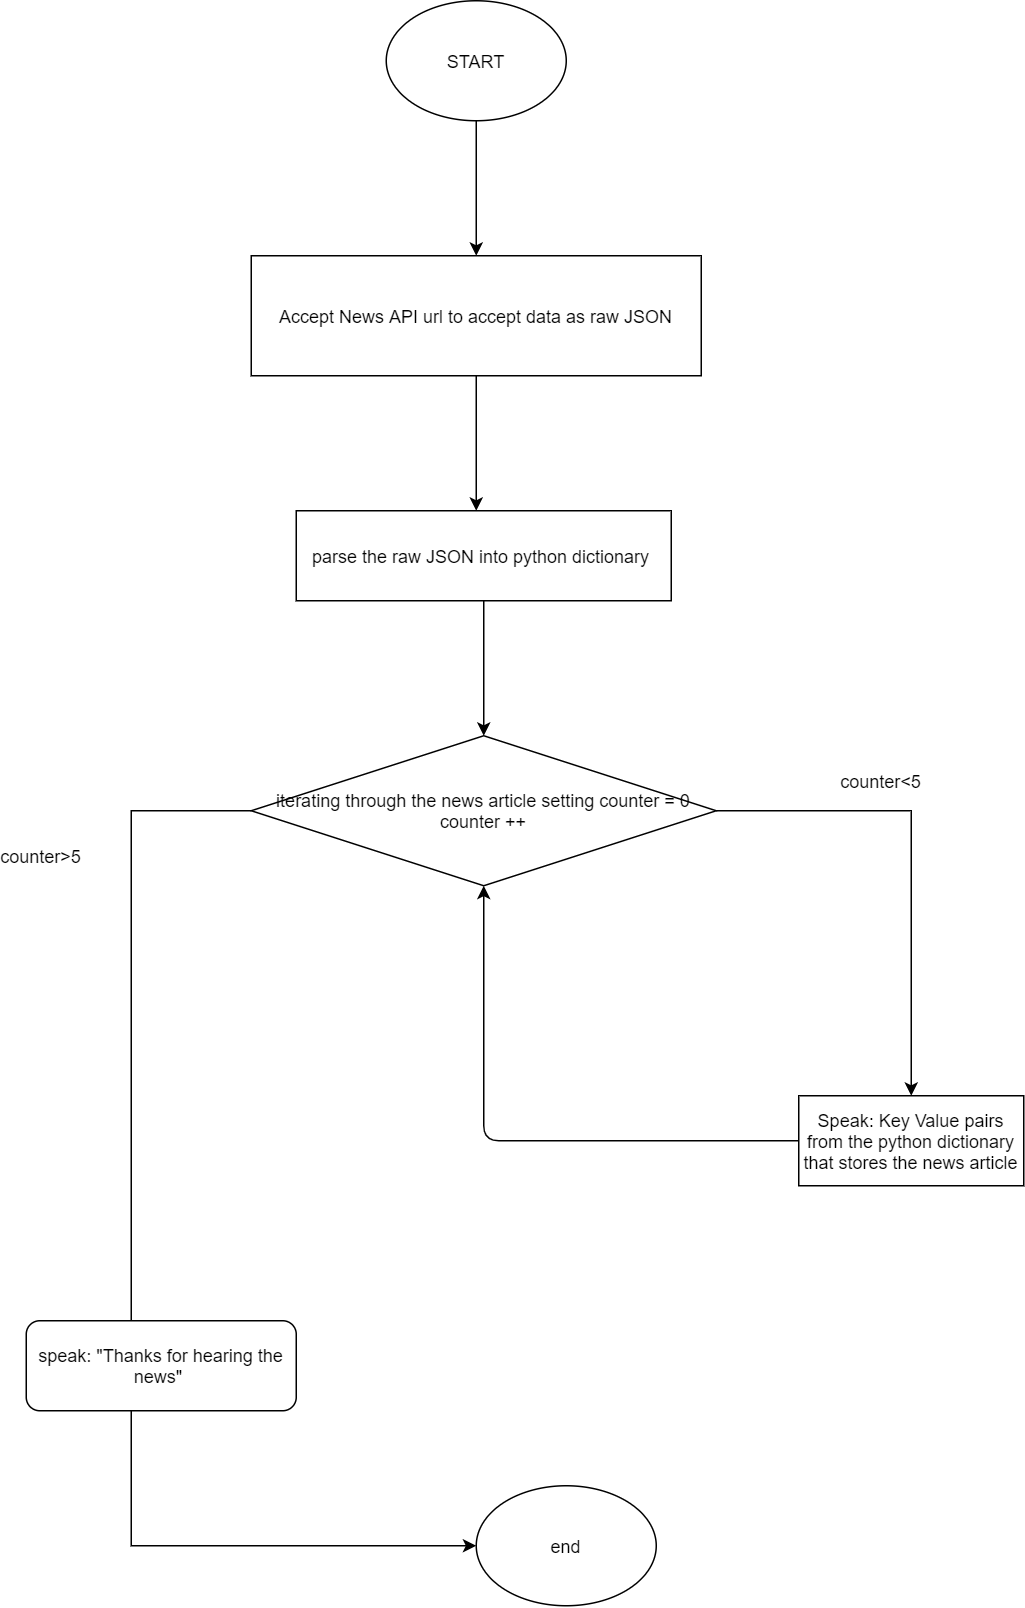

The diagram above was exported from draw.io. Its source (the exported page's mxGraphModel, read from the mxfile embedded in the PNG):
<mxGraphModel dx="1483" dy="833" grid="1" gridSize="10" guides="1" tooltips="1" connect="1" arrows="1" fold="1" page="1" pageScale="1" pageWidth="850" pageHeight="1100" math="0" shadow="0">
  <root>
    <mxCell id="0" />
    <mxCell id="1" parent="0" />
    <mxCell id="txLwuQyz_DgnpPyPQtBh-3" value="" style="edgeStyle=orthogonalEdgeStyle;rounded=0;orthogonalLoop=1;jettySize=auto;html=1;" parent="1" source="txLwuQyz_DgnpPyPQtBh-1" target="txLwuQyz_DgnpPyPQtBh-2" edge="1">
      <mxGeometry relative="1" as="geometry" />
    </mxCell>
    <mxCell id="txLwuQyz_DgnpPyPQtBh-1" value="START" style="ellipse;whiteSpace=wrap;html=1;" parent="1" vertex="1">
      <mxGeometry x="350" y="70" width="120" height="80" as="geometry" />
    </mxCell>
    <mxCell id="txLwuQyz_DgnpPyPQtBh-5" value="" style="edgeStyle=orthogonalEdgeStyle;rounded=0;orthogonalLoop=1;jettySize=auto;html=1;" parent="1" source="txLwuQyz_DgnpPyPQtBh-2" edge="1">
      <mxGeometry relative="1" as="geometry">
        <mxPoint x="410" y="410" as="targetPoint" />
      </mxGeometry>
    </mxCell>
    <mxCell id="txLwuQyz_DgnpPyPQtBh-2" value="Accept News API url to accept data as raw JSON" style="whiteSpace=wrap;html=1;" parent="1" vertex="1">
      <mxGeometry x="260" y="240" width="300" height="80" as="geometry" />
    </mxCell>
    <mxCell id="txLwuQyz_DgnpPyPQtBh-8" value="" style="edgeStyle=orthogonalEdgeStyle;rounded=0;orthogonalLoop=1;jettySize=auto;html=1;entryX=0;entryY=0.5;entryDx=0;entryDy=0;" parent="1" source="txLwuQyz_DgnpPyPQtBh-6" edge="1" target="UOFy1APHP92W5cocrhla-1">
      <mxGeometry relative="1" as="geometry">
        <mxPoint x="180" y="1100" as="targetPoint" />
        <Array as="points">
          <mxPoint x="180" y="610" />
          <mxPoint x="180" y="1100" />
        </Array>
      </mxGeometry>
    </mxCell>
    <mxCell id="txLwuQyz_DgnpPyPQtBh-12" value="" style="edgeStyle=orthogonalEdgeStyle;rounded=0;orthogonalLoop=1;jettySize=auto;html=1;" parent="1" source="txLwuQyz_DgnpPyPQtBh-6" target="txLwuQyz_DgnpPyPQtBh-11" edge="1">
      <mxGeometry relative="1" as="geometry" />
    </mxCell>
    <mxCell id="txLwuQyz_DgnpPyPQtBh-6" value="iterating through the news article setting counter = 0&lt;br&gt;counter ++" style="rhombus;whiteSpace=wrap;html=1;" parent="1" vertex="1">
      <mxGeometry x="260" y="560" width="310" height="100" as="geometry" />
    </mxCell>
    <mxCell id="txLwuQyz_DgnpPyPQtBh-9" value="counter&amp;gt;5" style="text;html=1;strokeColor=none;fillColor=none;align=center;verticalAlign=middle;whiteSpace=wrap;rounded=0;" parent="1" vertex="1">
      <mxGeometry x="100" y="630" width="40" height="20" as="geometry" />
    </mxCell>
    <mxCell id="txLwuQyz_DgnpPyPQtBh-10" value="speak: &quot;Thanks for hearing the news&quot;&amp;nbsp;" style="rounded=1;whiteSpace=wrap;html=1;" parent="1" vertex="1">
      <mxGeometry x="110" y="950" width="180" height="60" as="geometry" />
    </mxCell>
    <mxCell id="txLwuQyz_DgnpPyPQtBh-11" value="Speak: Key Value pairs from the python dictionary that stores the news article" style="whiteSpace=wrap;html=1;" parent="1" vertex="1">
      <mxGeometry x="625" y="800" width="150" height="60" as="geometry" />
    </mxCell>
    <mxCell id="txLwuQyz_DgnpPyPQtBh-14" value="" style="edgeStyle=orthogonalEdgeStyle;rounded=0;orthogonalLoop=1;jettySize=auto;html=1;" parent="1" source="txLwuQyz_DgnpPyPQtBh-13" target="txLwuQyz_DgnpPyPQtBh-6" edge="1">
      <mxGeometry relative="1" as="geometry" />
    </mxCell>
    <mxCell id="txLwuQyz_DgnpPyPQtBh-13" value="parse the raw JSON into python dictionary&amp;nbsp;" style="rounded=0;whiteSpace=wrap;html=1;" parent="1" vertex="1">
      <mxGeometry x="290" y="410" width="250" height="60" as="geometry" />
    </mxCell>
    <mxCell id="txLwuQyz_DgnpPyPQtBh-15" value="counter&amp;lt;5" style="text;html=1;strokeColor=none;fillColor=none;align=center;verticalAlign=middle;whiteSpace=wrap;rounded=0;" parent="1" vertex="1">
      <mxGeometry x="660" y="580" width="40" height="20" as="geometry" />
    </mxCell>
    <mxCell id="EGlNmVb6p4Fd4DT9Mc5H-1" value="" style="endArrow=classic;html=1;exitX=0;exitY=0.5;exitDx=0;exitDy=0;entryX=0.5;entryY=1;entryDx=0;entryDy=0;" parent="1" source="txLwuQyz_DgnpPyPQtBh-11" target="txLwuQyz_DgnpPyPQtBh-6" edge="1">
      <mxGeometry width="50" height="50" relative="1" as="geometry">
        <mxPoint x="460" y="810" as="sourcePoint" />
        <mxPoint x="420" y="670" as="targetPoint" />
        <Array as="points">
          <mxPoint x="415" y="830" />
        </Array>
      </mxGeometry>
    </mxCell>
    <mxCell id="UOFy1APHP92W5cocrhla-1" value="end" style="ellipse;whiteSpace=wrap;html=1;" vertex="1" parent="1">
      <mxGeometry x="410" y="1060" width="120" height="80" as="geometry" />
    </mxCell>
  </root>
</mxGraphModel>